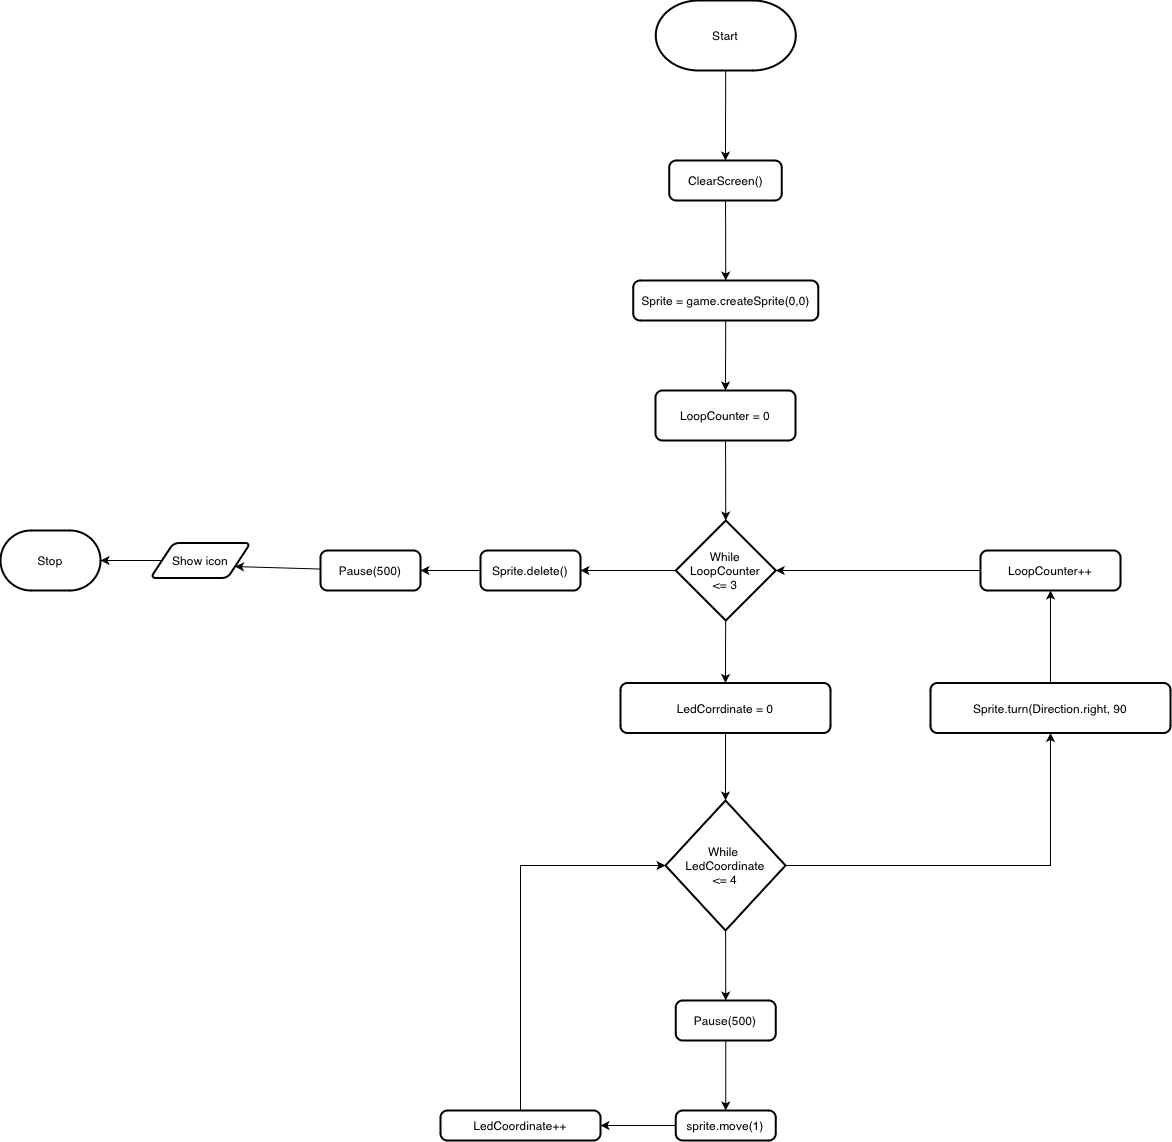

The diagram above was exported from draw.io. Its source (the exported page's mxGraphModel, read from the mxfile embedded in the PNG):
<mxGraphModel dx="2407" dy="2480" grid="1" gridSize="10" guides="1" tooltips="1" connect="1" arrows="1" fold="1" page="1" pageScale="1" pageWidth="850" pageHeight="1100" math="0" shadow="0">
  <root>
    <mxCell id="0" />
    <mxCell id="1" parent="0" />
    <mxCell id="20" style="edgeStyle=none;html=1;entryX=0.5;entryY=0;entryDx=0;entryDy=0;" edge="1" parent="1" source="2" target="3">
      <mxGeometry relative="1" as="geometry" />
    </mxCell>
    <mxCell id="2" value="Start" style="strokeWidth=2;html=1;shape=mxgraph.flowchart.terminator;whiteSpace=wrap;" vertex="1" parent="1">
      <mxGeometry x="395.25" y="-110" width="140" height="70" as="geometry" />
    </mxCell>
    <mxCell id="21" style="edgeStyle=none;html=1;entryX=0.5;entryY=0;entryDx=0;entryDy=0;" edge="1" parent="1" source="3" target="4">
      <mxGeometry relative="1" as="geometry" />
    </mxCell>
    <mxCell id="3" value="ClearScreen()" style="rounded=1;whiteSpace=wrap;html=1;absoluteArcSize=1;arcSize=14;strokeWidth=2;" vertex="1" parent="1">
      <mxGeometry x="408.75" y="50" width="112.5" height="40" as="geometry" />
    </mxCell>
    <mxCell id="22" style="edgeStyle=none;html=1;entryX=0.5;entryY=0;entryDx=0;entryDy=0;" edge="1" parent="1" source="4" target="5">
      <mxGeometry relative="1" as="geometry" />
    </mxCell>
    <mxCell id="4" value="Sprite = game.createSprite(0,0)" style="rounded=1;whiteSpace=wrap;html=1;absoluteArcSize=1;arcSize=14;strokeWidth=2;" vertex="1" parent="1">
      <mxGeometry x="372.75" y="170" width="185" height="40" as="geometry" />
    </mxCell>
    <mxCell id="23" style="edgeStyle=none;html=1;entryX=0.5;entryY=0;entryDx=0;entryDy=0;entryPerimeter=0;" edge="1" parent="1" source="5" target="7">
      <mxGeometry relative="1" as="geometry" />
    </mxCell>
    <mxCell id="5" value="LoopCounter = 0" style="rounded=1;whiteSpace=wrap;html=1;absoluteArcSize=1;arcSize=14;strokeWidth=2;" vertex="1" parent="1">
      <mxGeometry x="395" y="280" width="140" height="50" as="geometry" />
    </mxCell>
    <mxCell id="24" style="edgeStyle=none;html=1;entryX=0.5;entryY=0;entryDx=0;entryDy=0;" edge="1" parent="1" source="7" target="8">
      <mxGeometry relative="1" as="geometry" />
    </mxCell>
    <mxCell id="34" style="edgeStyle=none;rounded=0;html=1;entryX=1;entryY=0.5;entryDx=0;entryDy=0;" edge="1" parent="1" source="7" target="16">
      <mxGeometry relative="1" as="geometry" />
    </mxCell>
    <mxCell id="7" value="While LoopCounter&lt;br&gt;&amp;lt;= 3" style="strokeWidth=2;html=1;shape=mxgraph.flowchart.decision;whiteSpace=wrap;" vertex="1" parent="1">
      <mxGeometry x="415.25" y="410" width="100" height="100" as="geometry" />
    </mxCell>
    <mxCell id="26" style="edgeStyle=none;html=1;entryX=0.5;entryY=0;entryDx=0;entryDy=0;" edge="1" parent="1" source="9" target="10">
      <mxGeometry relative="1" as="geometry" />
    </mxCell>
    <mxCell id="31" style="edgeStyle=orthogonalEdgeStyle;rounded=0;html=1;entryX=0.5;entryY=1;entryDx=0;entryDy=0;" edge="1" parent="1" source="9" target="13">
      <mxGeometry relative="1" as="geometry">
        <mxPoint x="800" y="755" as="targetPoint" />
      </mxGeometry>
    </mxCell>
    <mxCell id="9" value="While &lt;br&gt;LedCoordinate&lt;br&gt;&amp;lt;= 4" style="strokeWidth=2;html=1;shape=mxgraph.flowchart.decision;whiteSpace=wrap;" vertex="1" parent="1">
      <mxGeometry x="405" y="690" width="120" height="130" as="geometry" />
    </mxCell>
    <mxCell id="25" style="edgeStyle=none;html=1;entryX=0.5;entryY=0;entryDx=0;entryDy=0;entryPerimeter=0;" edge="1" parent="1" source="8" target="9">
      <mxGeometry relative="1" as="geometry" />
    </mxCell>
    <mxCell id="8" value="LedCorrdinate = 0" style="rounded=1;whiteSpace=wrap;html=1;absoluteArcSize=1;arcSize=14;strokeWidth=2;" vertex="1" parent="1">
      <mxGeometry x="360" y="572.5" width="210" height="50" as="geometry" />
    </mxCell>
    <mxCell id="28" style="edgeStyle=none;html=1;entryX=0.5;entryY=0;entryDx=0;entryDy=0;" edge="1" parent="1" source="10" target="11">
      <mxGeometry relative="1" as="geometry" />
    </mxCell>
    <mxCell id="10" value="Pause(500)" style="rounded=1;whiteSpace=wrap;html=1;absoluteArcSize=1;arcSize=14;strokeWidth=2;" vertex="1" parent="1">
      <mxGeometry x="415.25" y="890" width="100" height="40" as="geometry" />
    </mxCell>
    <mxCell id="29" style="edgeStyle=none;html=1;" edge="1" parent="1" source="11" target="14">
      <mxGeometry relative="1" as="geometry" />
    </mxCell>
    <mxCell id="11" value="sprite.move(1)" style="rounded=1;whiteSpace=wrap;html=1;absoluteArcSize=1;arcSize=14;strokeWidth=2;" vertex="1" parent="1">
      <mxGeometry x="415.25" y="1000" width="100" height="30" as="geometry" />
    </mxCell>
    <mxCell id="33" style="edgeStyle=none;rounded=0;html=1;" edge="1" parent="1" source="12" target="7">
      <mxGeometry relative="1" as="geometry">
        <mxPoint x="520" y="450" as="targetPoint" />
      </mxGeometry>
    </mxCell>
    <mxCell id="12" value="LoopCounter++" style="rounded=1;whiteSpace=wrap;html=1;absoluteArcSize=1;arcSize=14;strokeWidth=2;" vertex="1" parent="1">
      <mxGeometry x="720" y="440" width="140" height="40" as="geometry" />
    </mxCell>
    <mxCell id="32" style="rounded=0;html=1;entryX=0.5;entryY=1;entryDx=0;entryDy=0;" edge="1" parent="1" source="13" target="12">
      <mxGeometry relative="1" as="geometry" />
    </mxCell>
    <mxCell id="13" value="Sprite.turn(Direction.right, 90" style="rounded=1;whiteSpace=wrap;html=1;absoluteArcSize=1;arcSize=14;strokeWidth=2;" vertex="1" parent="1">
      <mxGeometry x="670" y="572.5" width="240" height="50" as="geometry" />
    </mxCell>
    <mxCell id="30" style="edgeStyle=orthogonalEdgeStyle;html=1;rounded=0;entryX=0;entryY=0.5;entryDx=0;entryDy=0;entryPerimeter=0;" edge="1" parent="1" source="14" target="9">
      <mxGeometry relative="1" as="geometry">
        <mxPoint x="260" y="750" as="targetPoint" />
        <Array as="points">
          <mxPoint x="260" y="755" />
        </Array>
      </mxGeometry>
    </mxCell>
    <mxCell id="14" value="LedCoordinate++" style="rounded=1;whiteSpace=wrap;html=1;absoluteArcSize=1;arcSize=14;strokeWidth=2;" vertex="1" parent="1">
      <mxGeometry x="180" y="1000" width="160" height="30" as="geometry" />
    </mxCell>
    <mxCell id="35" style="edgeStyle=none;rounded=0;html=1;" edge="1" parent="1" source="16" target="17">
      <mxGeometry relative="1" as="geometry" />
    </mxCell>
    <mxCell id="16" value="Sprite.delete()" style="rounded=1;whiteSpace=wrap;html=1;absoluteArcSize=1;arcSize=14;strokeWidth=2;" vertex="1" parent="1">
      <mxGeometry x="220" y="440" width="100" height="40" as="geometry" />
    </mxCell>
    <mxCell id="36" style="edgeStyle=none;rounded=0;html=1;entryX=1;entryY=0.75;entryDx=0;entryDy=0;" edge="1" parent="1" source="17" target="18">
      <mxGeometry relative="1" as="geometry" />
    </mxCell>
    <mxCell id="17" value="Pause(500)" style="rounded=1;whiteSpace=wrap;html=1;absoluteArcSize=1;arcSize=14;strokeWidth=2;" vertex="1" parent="1">
      <mxGeometry x="60" y="440" width="100" height="40" as="geometry" />
    </mxCell>
    <mxCell id="37" style="edgeStyle=none;rounded=0;html=1;" edge="1" parent="1" source="18" target="19">
      <mxGeometry relative="1" as="geometry" />
    </mxCell>
    <mxCell id="18" value="Show icon" style="shape=parallelogram;html=1;strokeWidth=2;perimeter=parallelogramPerimeter;whiteSpace=wrap;rounded=1;arcSize=12;size=0.23;" vertex="1" parent="1">
      <mxGeometry x="-110" y="432.5" width="100" height="35" as="geometry" />
    </mxCell>
    <mxCell id="19" value="Stop" style="strokeWidth=2;html=1;shape=mxgraph.flowchart.terminator;whiteSpace=wrap;" vertex="1" parent="1">
      <mxGeometry x="-260" y="420" width="100" height="60" as="geometry" />
    </mxCell>
  </root>
</mxGraphModel>